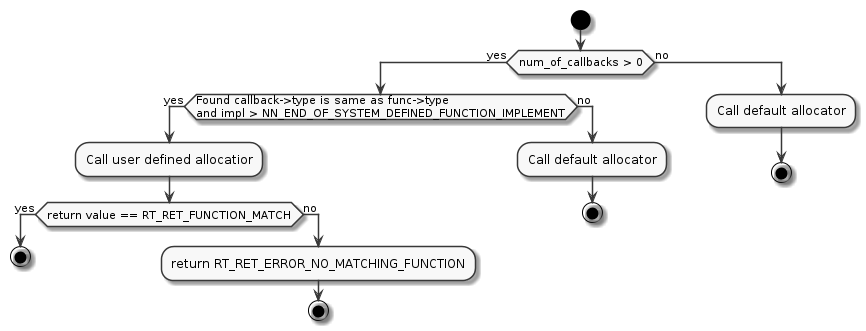

The diagram above was rendered by PlantUML. Its source (embedded in the PNG):
@startuml
skinparam monochrome true
start

if (num_of_callbacks > 0) then (yes)
  if (Found callback->type is same as func->type
      and impl > NN_END_OF_SYSTEM_DEFINED_FUNCTION_IMPLEMENT) then (yes)
    :Call user defined allocatior;
    if (return value == RT_RET_FUNCTION_MATCH) then (yes)
      stop
    else (no)
      :return RT_RET_ERROR_NO_MATCHING_FUNCTION;
      stop
    endif
  else (no)
    :Call default allocator;
    stop
  endif
else (no)
  :Call default allocator;
  stop
endif

@enduml